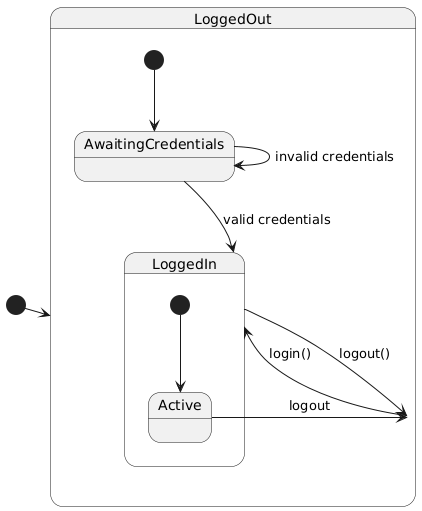

The diagram above was rendered by PlantUML. Its source (embedded in the PNG):
@startuml
[*] --> LoggedOut

state LoggedOut {
    [*] --> AwaitingCredentials

    AwaitingCredentials --> LoggedIn : valid credentials
    AwaitingCredentials --> AwaitingCredentials : invalid credentials
}

state LoggedIn {
    [*] --> Active

    Active --> LoggedOut : logout
}

LoggedOut --> LoggedIn : login()
LoggedIn --> LoggedOut : logout()
@enduml